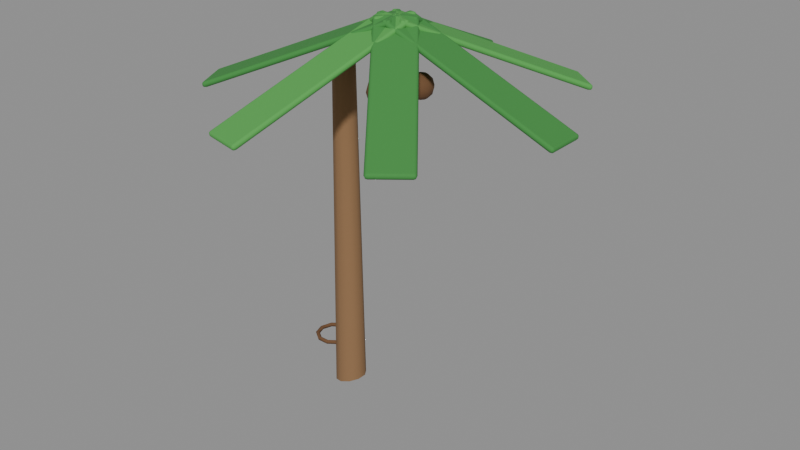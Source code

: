 # Source: prop_tree_tropical_0.blend  (saved by Blender 5.0.119; exported with 4.5.12 LTS)
import bpy
from mathutils import Matrix  # noqa: F401  (used for matrix-valued properties, if any)

bpy.ops.wm.read_factory_settings(use_empty=True)
scene = bpy.context.scene
scene.name = 'Scene'

# ---- materials (node trees are filled in below, after node groups)
mat_palmtrunk = bpy.data.materials.new('PalmTrunk')
mat_palmtrunk.diffuse_color = (0.549, 0.4157, 0.2824, 1.0)
mat_coconut = bpy.data.materials.new('Coconut')
mat_coconut.diffuse_color = (0.4196, 0.2902, 0.1804, 1.0)
mat_fronddark = bpy.data.materials.new('FrondDark')
mat_fronddark.diffuse_color = (0.2392, 0.5412, 0.2471, 1.0)
mat_frond = bpy.data.materials.new('Frond')
mat_frond.diffuse_color = (0.3098, 0.6392, 0.2941, 1.0)

# ---- material node trees
mat_palmtrunk.use_nodes = True; mat_palmtrunk.node_tree.nodes.clear()
_N = mat_palmtrunk.node_tree.nodes; _L = mat_palmtrunk.node_tree.links
n0 = _N.new('ShaderNodeBsdfPrincipled'); n0.name = 'Principled BSDF'; n0.location = (-200, 100)
n0.inputs[0].default_value = (0.2623, 0.1441, 0.0648, 1.0)
n0.inputs[2].default_value = 0.95
n1 = _N.new('ShaderNodeOutputMaterial'); n1.name = 'Material Output'; n1.location = (200, 100)
_L.new(n0.outputs[0], n1.inputs[0])
n1.is_active_output = True
mat_coconut.use_nodes = True; mat_coconut.node_tree.nodes.clear()
_N = mat_coconut.node_tree.nodes; _L = mat_coconut.node_tree.links
n0 = _N.new('ShaderNodeBsdfPrincipled'); n0.name = 'Principled BSDF'; n0.location = (-200, 100)
n0.inputs[0].default_value = (0.147, 0.06848, 0.02732, 1.0)
n0.inputs[2].default_value = 0.9
n1 = _N.new('ShaderNodeOutputMaterial'); n1.name = 'Material Output'; n1.location = (200, 100)
_L.new(n0.outputs[0], n1.inputs[0])
n1.is_active_output = True
mat_fronddark.use_nodes = True; mat_fronddark.node_tree.nodes.clear()
_N = mat_fronddark.node_tree.nodes; _L = mat_fronddark.node_tree.links
n0 = _N.new('ShaderNodeBsdfPrincipled'); n0.name = 'Principled BSDF'; n0.location = (-200, 100)
n0.inputs[0].default_value = (0.04667, 0.2542, 0.04971, 1.0)
n0.inputs[2].default_value = 0.9
n1 = _N.new('ShaderNodeOutputMaterial'); n1.name = 'Material Output'; n1.location = (200, 100)
_L.new(n0.outputs[0], n1.inputs[0])
n1.is_active_output = True
mat_frond.use_nodes = True; mat_frond.node_tree.nodes.clear()
_N = mat_frond.node_tree.nodes; _L = mat_frond.node_tree.links
n0 = _N.new('ShaderNodeBsdfPrincipled'); n0.name = 'Principled BSDF'; n0.location = (-200, 100)
n0.inputs[0].default_value = (0.07819, 0.3663, 0.07036, 1.0)
n0.inputs[2].default_value = 0.9
n1 = _N.new('ShaderNodeOutputMaterial'); n1.name = 'Material Output'; n1.location = (200, 100)
_L.new(n0.outputs[0], n1.inputs[0])
n1.is_active_output = True

# ---- meshes
me_trunk = bpy.data.meshes.new('Trunk')
me_trunk.from_pydata([(0.0, 0.22, -2.5), (0.0, 0.15, 2.5), (0.1293, 0.178, -2.5), (0.08817, 0.1214, 2.5), (0.2092, 0.06798, -2.5), (0.1427, 0.04635, 2.5), (0.2092, -0.06798, -2.5), (0.1427, -0.04635, 2.5), (0.1293, -0.178, -2.5), (0.08817, -0.1214, 2.5), (0.0, -0.22, -2.5), (0.0, -0.15, 2.5), (-0.1293, -0.178, -2.5), (-0.08817, -0.1214, 2.5), (-0.2092, -0.06798, -2.5), (-0.1427, -0.04635, 2.5), (-0.2092, 0.06798, -2.5), (-0.1427, 0.04635, 2.5), (-0.1293, 0.178, -2.5), (-0.08817, 0.1214, 2.5)], [], [(0, 1, 3, 2), (2, 3, 5, 4), (4, 5, 7, 6), (6, 7, 9, 8), (8, 9, 11, 10), (10, 11, 13, 12), (12, 13, 15, 14), (14, 15, 17, 16), (3, 1, 19, 17, 15, 13, 11, 9, 7, 5), (16, 17, 19, 18), (18, 19, 1, 0), (0, 2, 4, 6, 8, 10, 12, 14, 16, 18)])
me_trunk.polygons.foreach_set('use_smooth', [True] * 12)
_k = set([(0, 2), (0, 18), (1, 3), (1, 19), (2, 4), (3, 5), (4, 6), (5, 7), (6, 8), (7, 9), (8, 10), (9, 11), (10, 12), (11, 13), (12, 14), (13, 15), (14, 16), (15, 17), (16, 18), (17, 19)])
me_trunk.attributes.new('sharp_edge', 'BOOLEAN', 'EDGE').data.foreach_set('value', [ (min(e.vertices), max(e.vertices)) in _k for e in me_trunk.edges])
me_trunk.materials.append(mat_palmtrunk)
me_trunk.update()
me_trunkring = bpy.data.meshes.new('TrunkRing')
me_trunkring.from_pydata([(0.24, 2.265e-09, 0.03), (0.2115, 6.999e-10, 0.009271), (0.2224, -1.832e-09, -0.02427), (0.2576, -1.832e-09, -0.02427), (0.2685, 6.999e-10, 0.009271), (0.1942, 0.1411, 0.03), (0.1711, 0.1243, 0.009271), (0.1799, 0.1307, -0.02427), (0.2084, 0.1514, -0.02427), (0.2172, 0.1578, 0.009271), (0.07416, 0.2283, 0.03), (0.06535, 0.2011, 0.009271), (0.06872, 0.2115, -0.02427), (0.07961, 0.245, -0.02427), (0.08298, 0.2554, 0.009271), (-0.07416, 0.2283, 0.03), (-0.06535, 0.2011, 0.009271), (-0.06872, 0.2115, -0.02427), (-0.07961, 0.245, -0.02427), (-0.08298, 0.2554, 0.009271), (-0.1942, 0.1411, 0.03), (-0.1711, 0.1243, 0.009271), (-0.1799, 0.1307, -0.02427), (-0.2084, 0.1514, -0.02427), (-0.2172, 0.1578, 0.009271), (-0.24, 2.235e-08, 0.03), (-0.2115, 1.49e-08, 0.009271), (-0.2224, 7.451e-09, -0.02427), (-0.2576, 2.235e-08, -0.02427), (-0.2685, 2.98e-08, 0.009271), (-0.1942, -0.1411, 0.03), (-0.1711, -0.1243, 0.009271), (-0.1799, -0.1307, -0.02427), (-0.2084, -0.1514, -0.02427), (-0.2172, -0.1578, 0.009271), (-0.07416, -0.2283, 0.03), (-0.06535, -0.2011, 0.009271), (-0.06872, -0.2115, -0.02427), (-0.07961, -0.245, -0.02427), (-0.08298, -0.2554, 0.009271), (0.07416, -0.2283, 0.03), (0.06535, -0.2011, 0.009271), (0.06871, -0.2115, -0.02427), (0.07961, -0.245, -0.02427), (0.08298, -0.2554, 0.009271), (0.1942, -0.1411, 0.03), (0.1711, -0.1243, 0.009271), (0.1799, -0.1307, -0.02427), (0.2084, -0.1514, -0.02427), (0.2172, -0.1578, 0.009271)], [], [(0, 4, 9, 5), (3, 2, 7, 8), (1, 0, 5, 6), (4, 3, 8, 9), (2, 1, 6, 7), (9, 8, 13, 14), (7, 6, 11, 12), (5, 9, 14, 10), (8, 7, 12, 13), (6, 5, 10, 11), (10, 14, 19, 15), (13, 12, 17, 18), (11, 10, 15, 16), (14, 13, 18, 19), (12, 11, 16, 17), (19, 18, 23, 24), (17, 16, 21, 22), (15, 19, 24, 20), (18, 17, 22, 23), (16, 15, 20, 21), (20, 24, 29, 25), (23, 22, 27, 28), (21, 20, 25, 26), (24, 23, 28, 29), (22, 21, 26, 27), (29, 28, 33, 34), (27, 26, 31, 32), (25, 29, 34, 30), (28, 27, 32, 33), (26, 25, 30, 31), (30, 34, 39, 35), (33, 32, 37, 38), (31, 30, 35, 36), (34, 33, 38, 39), (32, 31, 36, 37), (36, 35, 40, 41), (39, 38, 43, 44), (37, 36, 41, 42), (35, 39, 44, 40), (38, 37, 42, 43), (42, 41, 46, 47), (40, 44, 49, 45), (43, 42, 47, 48), (41, 40, 45, 46), (44, 43, 48, 49), (48, 47, 2, 3), (46, 45, 0, 1), (49, 48, 3, 4), (47, 46, 1, 2), (45, 49, 4, 0)])
me_trunkring.polygons.foreach_set('use_smooth', [True] * 50)
me_trunkring.materials.append(mat_coconut)
me_trunkring.update()
me_frond0 = bpy.data.meshes.new('Frond0')
me_frond0.from_pydata([(-1.3, -0.275, -0.04), (-1.3, -0.275, 0.04), (-1.3, 0.275, -0.04), (-1.3, 0.275, 0.04), (1.3, -0.275, -0.04), (1.3, -0.275, 0.04), (1.3, 0.275, -0.04), (1.3, 0.275, 0.04)], [], [(0, 1, 3, 2), (2, 3, 7, 6), (6, 7, 5, 4), (4, 5, 1, 0), (2, 6, 4, 0), (7, 3, 1, 5)])
me_frond0.polygons.foreach_set('use_smooth', [True] * 6)
_k = set([(0, 1), (0, 2), (0, 4), (1, 3), (1, 5), (2, 3), (2, 6), (3, 7), (4, 5), (4, 6), (5, 7), (6, 7)])
me_frond0.attributes.new('sharp_edge', 'BOOLEAN', 'EDGE').data.foreach_set('value', [ (min(e.vertices), max(e.vertices)) in _k for e in me_frond0.edges])
me_frond0.materials.append(mat_fronddark)
me_frond0.update()
me_frond1 = bpy.data.meshes.new('Frond1')
me_frond1.from_pydata([(-1.3, -0.275, -0.04), (-1.3, -0.275, 0.04), (-1.3, 0.275, -0.04), (-1.3, 0.275, 0.04), (1.3, -0.275, -0.04), (1.3, -0.275, 0.04), (1.3, 0.275, -0.04), (1.3, 0.275, 0.04)], [], [(0, 1, 3, 2), (2, 3, 7, 6), (6, 7, 5, 4), (4, 5, 1, 0), (2, 6, 4, 0), (7, 3, 1, 5)])
me_frond1.polygons.foreach_set('use_smooth', [True] * 6)
_k = set([(0, 1), (0, 2), (0, 4), (1, 3), (1, 5), (2, 3), (2, 6), (3, 7), (4, 5), (4, 6), (5, 7), (6, 7)])
me_frond1.attributes.new('sharp_edge', 'BOOLEAN', 'EDGE').data.foreach_set('value', [ (min(e.vertices), max(e.vertices)) in _k for e in me_frond1.edges])
me_frond1.materials.append(mat_frond)
me_frond1.update()
me_frond2 = bpy.data.meshes.new('Frond2')
me_frond2.from_pydata([(-1.3, -0.275, -0.04), (-1.3, -0.275, 0.04), (-1.3, 0.275, -0.04), (-1.3, 0.275, 0.04), (1.3, -0.275, -0.04), (1.3, -0.275, 0.04), (1.3, 0.275, -0.04), (1.3, 0.275, 0.04)], [], [(0, 1, 3, 2), (2, 3, 7, 6), (6, 7, 5, 4), (4, 5, 1, 0), (2, 6, 4, 0), (7, 3, 1, 5)])
me_frond2.polygons.foreach_set('use_smooth', [True] * 6)
_k = set([(0, 1), (0, 2), (0, 4), (1, 3), (1, 5), (2, 3), (2, 6), (3, 7), (4, 5), (4, 6), (5, 7), (6, 7)])
me_frond2.attributes.new('sharp_edge', 'BOOLEAN', 'EDGE').data.foreach_set('value', [ (min(e.vertices), max(e.vertices)) in _k for e in me_frond2.edges])
me_frond2.materials.append(mat_fronddark)
me_frond2.update()
me_frond3 = bpy.data.meshes.new('Frond3')
me_frond3.from_pydata([(-1.3, -0.275, -0.04), (-1.3, -0.275, 0.04), (-1.3, 0.275, -0.04), (-1.3, 0.275, 0.04), (1.3, -0.275, -0.04), (1.3, -0.275, 0.04), (1.3, 0.275, -0.04), (1.3, 0.275, 0.04)], [], [(0, 1, 3, 2), (2, 3, 7, 6), (6, 7, 5, 4), (4, 5, 1, 0), (2, 6, 4, 0), (7, 3, 1, 5)])
me_frond3.polygons.foreach_set('use_smooth', [True] * 6)
_k = set([(0, 1), (0, 2), (0, 4), (1, 3), (1, 5), (2, 3), (2, 6), (3, 7), (4, 5), (4, 6), (5, 7), (6, 7)])
me_frond3.attributes.new('sharp_edge', 'BOOLEAN', 'EDGE').data.foreach_set('value', [ (min(e.vertices), max(e.vertices)) in _k for e in me_frond3.edges])
me_frond3.materials.append(mat_frond)
me_frond3.update()
me_frond4 = bpy.data.meshes.new('Frond4')
me_frond4.from_pydata([(-1.3, -0.275, -0.04), (-1.3, -0.275, 0.04), (-1.3, 0.275, -0.04), (-1.3, 0.275, 0.04), (1.3, -0.275, -0.04), (1.3, -0.275, 0.04), (1.3, 0.275, -0.04), (1.3, 0.275, 0.04)], [], [(0, 1, 3, 2), (2, 3, 7, 6), (6, 7, 5, 4), (4, 5, 1, 0), (2, 6, 4, 0), (7, 3, 1, 5)])
me_frond4.polygons.foreach_set('use_smooth', [True] * 6)
_k = set([(0, 1), (0, 2), (0, 4), (1, 3), (1, 5), (2, 3), (2, 6), (3, 7), (4, 5), (4, 6), (5, 7), (6, 7)])
me_frond4.attributes.new('sharp_edge', 'BOOLEAN', 'EDGE').data.foreach_set('value', [ (min(e.vertices), max(e.vertices)) in _k for e in me_frond4.edges])
me_frond4.materials.append(mat_fronddark)
me_frond4.update()
me_frond5 = bpy.data.meshes.new('Frond5')
me_frond5.from_pydata([(-1.3, -0.275, -0.04), (-1.3, -0.275, 0.04), (-1.3, 0.275, -0.04), (-1.3, 0.275, 0.04), (1.3, -0.275, -0.04), (1.3, -0.275, 0.04), (1.3, 0.275, -0.04), (1.3, 0.275, 0.04)], [], [(0, 1, 3, 2), (2, 3, 7, 6), (6, 7, 5, 4), (4, 5, 1, 0), (2, 6, 4, 0), (7, 3, 1, 5)])
me_frond5.polygons.foreach_set('use_smooth', [True] * 6)
_k = set([(0, 1), (0, 2), (0, 4), (1, 3), (1, 5), (2, 3), (2, 6), (3, 7), (4, 5), (4, 6), (5, 7), (6, 7)])
me_frond5.attributes.new('sharp_edge', 'BOOLEAN', 'EDGE').data.foreach_set('value', [ (min(e.vertices), max(e.vertices)) in _k for e in me_frond5.edges])
me_frond5.materials.append(mat_frond)
me_frond5.update()
me_frond6 = bpy.data.meshes.new('Frond6')
me_frond6.from_pydata([(-1.3, -0.275, -0.04), (-1.3, -0.275, 0.04), (-1.3, 0.275, -0.04), (-1.3, 0.275, 0.04), (1.3, -0.275, -0.04), (1.3, -0.275, 0.04), (1.3, 0.275, -0.04), (1.3, 0.275, 0.04)], [], [(0, 1, 3, 2), (2, 3, 7, 6), (6, 7, 5, 4), (4, 5, 1, 0), (2, 6, 4, 0), (7, 3, 1, 5)])
me_frond6.polygons.foreach_set('use_smooth', [True] * 6)
_k = set([(0, 1), (0, 2), (0, 4), (1, 3), (1, 5), (2, 3), (2, 6), (3, 7), (4, 5), (4, 6), (5, 7), (6, 7)])
me_frond6.attributes.new('sharp_edge', 'BOOLEAN', 'EDGE').data.foreach_set('value', [ (min(e.vertices), max(e.vertices)) in _k for e in me_frond6.edges])
me_frond6.materials.append(mat_fronddark)
me_frond6.update()
me_coconut0 = bpy.data.meshes.new('Coconut0')
me_coconut0.from_pydata([(0.0, 0.0, 0.17), (0.0, 0.0, -0.17), (0.04996, 0.06877, 0.1472), (0.08654, 0.1191, 0.085), (0.09992, 0.1375, 0.0), (0.08654, 0.1191, -0.085), (0.04996, 0.06877, -0.1472), (0.08084, 0.02627, 0.1472), (0.14, 0.04549, 0.085), (0.1617, 0.05253, 0.0), (0.14, 0.04549, -0.085), (0.08084, 0.02627, -0.1472), (0.08084, -0.02627, 0.1472), (0.14, -0.04549, 0.085), (0.1617, -0.05253, 0.0), (0.14, -0.04549, -0.085), (0.08084, -0.02627, -0.1472), (0.04996, -0.06877, 0.1472), (0.08654, -0.1191, 0.085), (0.09992, -0.1375, 0.0), (0.08654, -0.1191, -0.085), (0.04996, -0.06877, -0.1472), (1.118e-08, -0.085, 0.1472), (1.49e-08, -0.1472, 0.085), (2.235e-08, -0.17, 0.0), (1.49e-08, -0.1472, -0.085), (1.118e-08, -0.085, -0.1472), (-0.04996, -0.06877, 0.1472), (-0.08654, -0.1191, 0.085), (-0.09992, -0.1375, 0.0), (-0.08654, -0.1191, -0.085), (-0.04996, -0.06877, -0.1472), (-0.08084, -0.02627, 0.1472), (-0.14, -0.04549, 0.085), (-0.1617, -0.05253, 0.0), (-0.14, -0.04549, -0.085), (-0.08084, -0.02627, -0.1472), (-0.08084, 0.02627, 0.1472), (-0.14, 0.04549, 0.085), (-0.1617, 0.05253, 0.0), (-0.14, 0.04549, -0.085), (-0.08084, 0.02627, -0.1472), (-0.04996, 0.06877, 0.1472), (-0.08654, 0.1191, 0.085), (-0.09992, 0.1375, 0.0), (-0.08654, 0.1191, -0.085), (-0.04996, 0.06877, -0.1472), (-1.49e-08, 0.085, 0.1472), (-2.98e-08, 0.1472, 0.085), (-2.98e-08, 0.17, 0.0), (-2.98e-08, 0.1472, -0.085), (-1.49e-08, 0.085, -0.1472)], [], [(51, 50, 5, 6), (49, 48, 3, 4), (47, 0, 2), (1, 51, 6), (50, 49, 4, 5), (48, 47, 2, 3), (6, 5, 10, 11), (4, 3, 8, 9), (2, 0, 7), (1, 6, 11), (5, 4, 9, 10), (3, 2, 7, 8), (9, 8, 13, 14), (7, 0, 12), (1, 11, 16), (10, 9, 14, 15), (8, 7, 12, 13), (11, 10, 15, 16), (12, 0, 17), (1, 16, 21), (15, 14, 19, 20), (13, 12, 17, 18), (16, 15, 20, 21), (14, 13, 18, 19), (1, 21, 26), (20, 19, 24, 25), (18, 17, 22, 23), (21, 20, 25, 26), (19, 18, 23, 24), (17, 0, 22), (1, 26, 31), (25, 24, 29, 30), (23, 22, 27, 28), (26, 25, 30, 31), (24, 23, 28, 29), (22, 0, 27), (1, 31, 36), (30, 29, 34, 35), (28, 27, 32, 33), (31, 30, 35, 36), (29, 28, 33, 34), (27, 0, 32), (35, 34, 39, 40), (33, 32, 37, 38), (36, 35, 40, 41), (34, 33, 38, 39), (32, 0, 37), (1, 36, 41), (38, 37, 42, 43), (41, 40, 45, 46), (39, 38, 43, 44), (37, 0, 42), (1, 41, 46), (40, 39, 44, 45), (46, 45, 50, 51), (44, 43, 48, 49), (42, 0, 47), (1, 46, 51), (45, 44, 49, 50), (43, 42, 47, 48)])
me_coconut0.polygons.foreach_set('use_smooth', [True] * 60)
me_coconut0.materials.append(mat_coconut)
me_coconut0.update()
me_coconut1 = bpy.data.meshes.new('Coconut1')
me_coconut1.from_pydata([(0.0, 0.0, 0.17), (0.0, 0.0, -0.17), (0.04996, 0.06877, 0.1472), (0.08654, 0.1191, 0.085), (0.09992, 0.1375, 0.0), (0.08654, 0.1191, -0.085), (0.04996, 0.06877, -0.1472), (0.08084, 0.02627, 0.1472), (0.14, 0.04549, 0.085), (0.1617, 0.05253, 0.0), (0.14, 0.04549, -0.085), (0.08084, 0.02627, -0.1472), (0.08084, -0.02627, 0.1472), (0.14, -0.04549, 0.085), (0.1617, -0.05253, 0.0), (0.14, -0.04549, -0.085), (0.08084, -0.02627, -0.1472), (0.04996, -0.06877, 0.1472), (0.08654, -0.1191, 0.085), (0.09992, -0.1375, 0.0), (0.08654, -0.1191, -0.085), (0.04996, -0.06877, -0.1472), (1.118e-08, -0.085, 0.1472), (1.49e-08, -0.1472, 0.085), (2.235e-08, -0.17, 0.0), (1.49e-08, -0.1472, -0.085), (1.118e-08, -0.085, -0.1472), (-0.04996, -0.06877, 0.1472), (-0.08654, -0.1191, 0.085), (-0.09992, -0.1375, 0.0), (-0.08654, -0.1191, -0.085), (-0.04996, -0.06877, -0.1472), (-0.08084, -0.02627, 0.1472), (-0.14, -0.04549, 0.085), (-0.1617, -0.05253, 0.0), (-0.14, -0.04549, -0.085), (-0.08084, -0.02627, -0.1472), (-0.08084, 0.02627, 0.1472), (-0.14, 0.04549, 0.085), (-0.1617, 0.05253, 0.0), (-0.14, 0.04549, -0.085), (-0.08084, 0.02627, -0.1472), (-0.04996, 0.06877, 0.1472), (-0.08654, 0.1191, 0.085), (-0.09992, 0.1375, 0.0), (-0.08654, 0.1191, -0.085), (-0.04996, 0.06877, -0.1472), (-1.49e-08, 0.085, 0.1472), (-2.98e-08, 0.1472, 0.085), (-2.98e-08, 0.17, 0.0), (-2.98e-08, 0.1472, -0.085), (-1.49e-08, 0.085, -0.1472)], [], [(51, 50, 5, 6), (49, 48, 3, 4), (47, 0, 2), (1, 51, 6), (50, 49, 4, 5), (48, 47, 2, 3), (6, 5, 10, 11), (4, 3, 8, 9), (2, 0, 7), (1, 6, 11), (5, 4, 9, 10), (3, 2, 7, 8), (9, 8, 13, 14), (7, 0, 12), (1, 11, 16), (10, 9, 14, 15), (8, 7, 12, 13), (11, 10, 15, 16), (12, 0, 17), (1, 16, 21), (15, 14, 19, 20), (13, 12, 17, 18), (16, 15, 20, 21), (14, 13, 18, 19), (1, 21, 26), (20, 19, 24, 25), (18, 17, 22, 23), (21, 20, 25, 26), (19, 18, 23, 24), (17, 0, 22), (1, 26, 31), (25, 24, 29, 30), (23, 22, 27, 28), (26, 25, 30, 31), (24, 23, 28, 29), (22, 0, 27), (1, 31, 36), (30, 29, 34, 35), (28, 27, 32, 33), (31, 30, 35, 36), (29, 28, 33, 34), (27, 0, 32), (35, 34, 39, 40), (33, 32, 37, 38), (36, 35, 40, 41), (34, 33, 38, 39), (32, 0, 37), (1, 36, 41), (38, 37, 42, 43), (41, 40, 45, 46), (39, 38, 43, 44), (37, 0, 42), (1, 41, 46), (40, 39, 44, 45), (46, 45, 50, 51), (44, 43, 48, 49), (42, 0, 47), (1, 46, 51), (45, 44, 49, 50), (43, 42, 47, 48)])
me_coconut1.polygons.foreach_set('use_smooth', [True] * 60)
me_coconut1.materials.append(mat_coconut)
me_coconut1.update()
me_coconut2 = bpy.data.meshes.new('Coconut2')
me_coconut2.from_pydata([(0.0, 0.0, 0.17), (0.0, 0.0, -0.17), (0.04996, 0.06877, 0.1472), (0.08654, 0.1191, 0.085), (0.09992, 0.1375, 0.0), (0.08654, 0.1191, -0.085), (0.04996, 0.06877, -0.1472), (0.08084, 0.02627, 0.1472), (0.14, 0.04549, 0.085), (0.1617, 0.05253, 0.0), (0.14, 0.04549, -0.085), (0.08084, 0.02627, -0.1472), (0.08084, -0.02627, 0.1472), (0.14, -0.04549, 0.085), (0.1617, -0.05253, 0.0), (0.14, -0.04549, -0.085), (0.08084, -0.02627, -0.1472), (0.04996, -0.06877, 0.1472), (0.08654, -0.1191, 0.085), (0.09992, -0.1375, 0.0), (0.08654, -0.1191, -0.085), (0.04996, -0.06877, -0.1472), (1.118e-08, -0.085, 0.1472), (1.49e-08, -0.1472, 0.085), (2.235e-08, -0.17, 0.0), (1.49e-08, -0.1472, -0.085), (1.118e-08, -0.085, -0.1472), (-0.04996, -0.06877, 0.1472), (-0.08654, -0.1191, 0.085), (-0.09992, -0.1375, 0.0), (-0.08654, -0.1191, -0.085), (-0.04996, -0.06877, -0.1472), (-0.08084, -0.02627, 0.1472), (-0.14, -0.04549, 0.085), (-0.1617, -0.05253, 0.0), (-0.14, -0.04549, -0.085), (-0.08084, -0.02627, -0.1472), (-0.08084, 0.02627, 0.1472), (-0.14, 0.04549, 0.085), (-0.1617, 0.05253, 0.0), (-0.14, 0.04549, -0.085), (-0.08084, 0.02627, -0.1472), (-0.04996, 0.06877, 0.1472), (-0.08654, 0.1191, 0.085), (-0.09992, 0.1375, 0.0), (-0.08654, 0.1191, -0.085), (-0.04996, 0.06877, -0.1472), (-1.49e-08, 0.085, 0.1472), (-2.98e-08, 0.1472, 0.085), (-2.98e-08, 0.17, 0.0), (-2.98e-08, 0.1472, -0.085), (-1.49e-08, 0.085, -0.1472)], [], [(51, 50, 5, 6), (49, 48, 3, 4), (47, 0, 2), (1, 51, 6), (50, 49, 4, 5), (48, 47, 2, 3), (6, 5, 10, 11), (4, 3, 8, 9), (2, 0, 7), (1, 6, 11), (5, 4, 9, 10), (3, 2, 7, 8), (9, 8, 13, 14), (7, 0, 12), (1, 11, 16), (10, 9, 14, 15), (8, 7, 12, 13), (11, 10, 15, 16), (12, 0, 17), (1, 16, 21), (15, 14, 19, 20), (13, 12, 17, 18), (16, 15, 20, 21), (14, 13, 18, 19), (1, 21, 26), (20, 19, 24, 25), (18, 17, 22, 23), (21, 20, 25, 26), (19, 18, 23, 24), (17, 0, 22), (1, 26, 31), (25, 24, 29, 30), (23, 22, 27, 28), (26, 25, 30, 31), (24, 23, 28, 29), (22, 0, 27), (1, 31, 36), (30, 29, 34, 35), (28, 27, 32, 33), (31, 30, 35, 36), (29, 28, 33, 34), (27, 0, 32), (35, 34, 39, 40), (33, 32, 37, 38), (36, 35, 40, 41), (34, 33, 38, 39), (32, 0, 37), (1, 36, 41), (38, 37, 42, 43), (41, 40, 45, 46), (39, 38, 43, 44), (37, 0, 42), (1, 41, 46), (40, 39, 44, 45), (46, 45, 50, 51), (44, 43, 48, 49), (42, 0, 47), (1, 46, 51), (45, 44, 49, 50), (43, 42, 47, 48)])
me_coconut2.polygons.foreach_set('use_smooth', [True] * 60)
me_coconut2.materials.append(mat_coconut)
me_coconut2.update()

# ---- objects
ob_trunk = bpy.data.objects.new('Trunk', me_trunk)
ob_trunkring = bpy.data.objects.new('TrunkRing', me_trunkring)
ob_frond0 = bpy.data.objects.new('Frond0', me_frond0)
ob_frond1 = bpy.data.objects.new('Frond1', me_frond1)
ob_frond2 = bpy.data.objects.new('Frond2', me_frond2)
ob_frond3 = bpy.data.objects.new('Frond3', me_frond3)
ob_frond4 = bpy.data.objects.new('Frond4', me_frond4)
ob_frond5 = bpy.data.objects.new('Frond5', me_frond5)
ob_frond6 = bpy.data.objects.new('Frond6', me_frond6)
ob_coconut0 = bpy.data.objects.new('Coconut0', me_coconut0)
ob_coconut1 = bpy.data.objects.new('Coconut1', me_coconut1)
ob_coconut2 = bpy.data.objects.new('Coconut2', me_coconut2)
ob_body = bpy.data.objects.new('Body', None)

# ---- transforms, parenting, visibility, modifiers, constraints
ob_trunk.parent = ob_body
ob_trunk.location = (0.0, 0.0, 2.5)
_m = ob_trunk.modifiers.new('Bend', 'SIMPLE_DEFORM')
_m.deform_method = 'BEND'
_m.deform_axis = 'Y'
_m.factor = 0.4887
_m.angle = 0.4887
ob_trunkring.parent = ob_body
ob_trunkring.location = (0.0, 0.0, 0.6)
ob_frond0.parent = ob_body
ob_frond0.location = (2.35, 0.0, 4.95)
ob_frond0.rotation_euler = (0.0, 0.384, 0.0)
_m = ob_frond0.modifiers.new('Bevel', 'BEVEL')
_m.width = 0.04
_m.width_pct = 0.04
_m.segments = 2
_m.harden_normals = True
_m.miter_outer = 'MITER_ARC'
ob_frond1.parent = ob_body
ob_frond1.location = (1.898, 0.9382, 4.95)
ob_frond1.rotation_euler = (0.0, 0.384, 0.8976)
_m = ob_frond1.modifiers.new('Bevel', 'BEVEL')
_m.width = 0.04
_m.width_pct = 0.04
_m.segments = 2
_m.harden_normals = True
_m.miter_outer = 'MITER_ARC'
ob_frond2.parent = ob_body
ob_frond2.location = (0.883, 1.17, 4.95)
ob_frond2.rotation_euler = (0.0, 0.384, 1.795)
_m = ob_frond2.modifiers.new('Bevel', 'BEVEL')
_m.width = 0.04
_m.width_pct = 0.04
_m.segments = 2
_m.harden_normals = True
_m.miter_outer = 'MITER_ARC'
ob_frond3.parent = ob_body
ob_frond3.location = (0.06884, 0.5207, 4.95)
ob_frond3.rotation_euler = (0.0, 0.384, 2.693)
_m = ob_frond3.modifiers.new('Bevel', 'BEVEL')
_m.width = 0.04
_m.width_pct = 0.04
_m.segments = 2
_m.harden_normals = True
_m.miter_outer = 'MITER_ARC'
ob_frond4.parent = ob_body
ob_frond4.location = (0.06884, -0.5207, 4.95)
ob_frond4.rotation_euler = (0.0, 0.384, 3.59)
_m = ob_frond4.modifiers.new('Bevel', 'BEVEL')
_m.width = 0.04
_m.width_pct = 0.04
_m.segments = 2
_m.harden_normals = True
_m.miter_outer = 'MITER_ARC'
ob_frond5.parent = ob_body
ob_frond5.location = (0.883, -1.17, 4.95)
ob_frond5.rotation_euler = (0.0, 0.384, 4.488)
_m = ob_frond5.modifiers.new('Bevel', 'BEVEL')
_m.width = 0.04
_m.width_pct = 0.04
_m.segments = 2
_m.harden_normals = True
_m.miter_outer = 'MITER_ARC'
ob_frond6.parent = ob_body
ob_frond6.location = (1.898, -0.9382, 4.95)
ob_frond6.rotation_euler = (0.0, 0.384, 5.386)
_m = ob_frond6.modifiers.new('Bevel', 'BEVEL')
_m.width = 0.04
_m.width_pct = 0.04
_m.segments = 2
_m.harden_normals = True
_m.miter_outer = 'MITER_ARC'
ob_coconut0.parent = ob_body
ob_coconut0.location = (1.41, 0.15, 4.6)
ob_coconut1.parent = ob_body
ob_coconut1.location = (0.8902, 0.15, 4.6)
ob_coconut2.parent = ob_body
ob_coconut2.location = (1.15, -0.3, 4.6)
ob_body.location = (0.0, 0.0, 0.0)
ob_body.empty_display_size = 0.1

# ---- collection membership
scene.collection.objects.link(ob_trunk)
scene.collection.objects.link(ob_trunkring)
scene.collection.objects.link(ob_frond0)
scene.collection.objects.link(ob_frond1)
scene.collection.objects.link(ob_frond2)
scene.collection.objects.link(ob_frond3)
scene.collection.objects.link(ob_frond4)
scene.collection.objects.link(ob_frond5)
scene.collection.objects.link(ob_frond6)
scene.collection.objects.link(ob_coconut0)
scene.collection.objects.link(ob_coconut1)
scene.collection.objects.link(ob_coconut2)
scene.collection.objects.link(ob_body)

# ---- scene / render settings (as saved in the file)
scene.frame_start = 1; scene.frame_end = 250; scene.frame_set(1)
scene.render.engine = 'BLENDER_EEVEE_NEXT'
scene.render.bake_bias = 0.0
scene.render.bake_samples = 0
scene.cycles.sampling_pattern = 'TABULATED_SOBOL'
scene.eevee.use_volume_custom_range = False
bpy.context.view_layer.update()

# ---- added for rendering (the .blend has no active camera and no usable light): camera, sun + grey world if the file has none
cam_auto = bpy.data.cameras.new('AutoCamera')
cam_auto.lens = 50.0
cam_auto.sensor_width = 36.0
cam_auto.clip_end = 1000.0
ob_auto_camera = bpy.data.objects.new('AutoCamera', cam_auto)
scene.collection.objects.link(ob_auto_camera)
ob_auto_camera.location = (9.2746, -9.67729, 9.17566)
ob_auto_camera.rotation_euler = (1.09748, -7.21219e-08, 0.694738)
scene.camera = ob_auto_camera
light_auto_sun = bpy.data.lights.new('AutoSun', 'SUN')
light_auto_sun.energy = 3.0
light_auto_sun.angle = 0.0523599
ob_auto_sun = bpy.data.objects.new('AutoSun', light_auto_sun)
scene.collection.objects.link(ob_auto_sun)
ob_auto_sun.rotation_euler = (0.872665, 0.174533, 0.523599)
if scene.world is None:
    world_auto = bpy.data.worlds.new('AutoWorld')
    world_auto.color = (0.3, 0.3, 0.3)
    scene.world = world_auto
bpy.context.view_layer.update()
